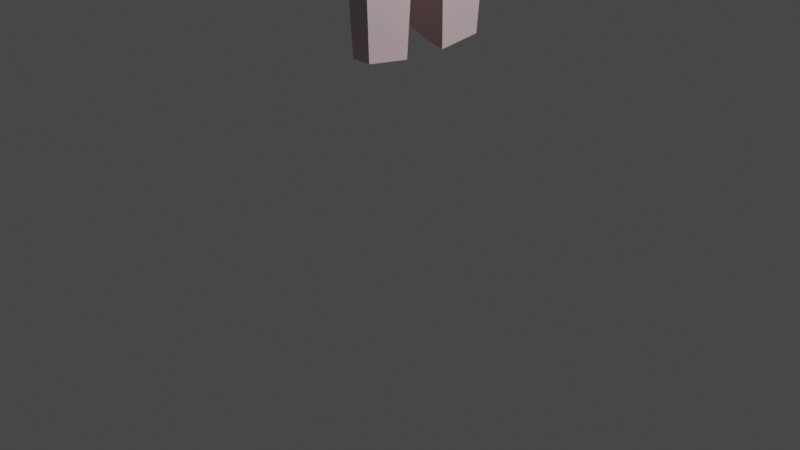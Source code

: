 # Source: weirdThing.blend  (saved by Blender 2.91.9; exported with 4.5.12 LTS)
import bpy
from mathutils import Matrix  # noqa: F401  (used for matrix-valued properties, if any)

bpy.ops.wm.read_factory_settings(use_empty=True)
scene = bpy.context.scene
scene.name = 'Scene'

# ---- collections
col_collection = bpy.data.collections.new('Collection'); scene.collection.children.link(col_collection)

# ---- images (referenced by path relative to the original .blend; pixels are not part of the script)
import os
ASSET_DIR = os.environ.get("B2B_ASSET_DIR", "")  # directory of the original .blend (textures are referenced by path, not embedded)
HERE = os.path.dirname(os.path.abspath(__file__))  # packed textures are extracted next to this script under _unpacked/

def load_image(name, relpath, width, height, colorspace="sRGB"):
    """Load a texture the original file referenced (path relative to the .blend, or extracted next to this script)."""
    p = next((c for c in (os.path.join(HERE, relpath), os.path.join(ASSET_DIR, relpath)) if relpath and os.path.exists(c)), "")
    if p:
        img = bpy.data.images.load(p, check_existing=True)
        img.name = name
    else:  # same state as the original file: an image datablock whose file is absent (Cycles renders it pink)
        img = bpy.data.images.new(name, width, height)
        img.source = "FILE"
        img.filepath = "//" + (relpath or name)
    img.colorspace_settings.name = colorspace
    return img
img_material_base_color = load_image('Material Base Color', '_unpacked/Material_Base_Color.86a1136e.png', 1024, 1024, 'sRGB')

# ---- materials (node trees are filled in below, after node groups)
mat_material = bpy.data.materials.new('Material')
mat_material.alpha_threshold = 0.0
mat_material.use_transparent_shadow = False
mat_material.line_color = (0.0, 0.0, 0.0, 1.0)

# ---- material node trees
mat_material.use_nodes = True; mat_material.node_tree.nodes.clear()
_N = mat_material.node_tree.nodes; _L = mat_material.node_tree.links
n0 = _N.new('ShaderNodeOutputMaterial'); n0.name = 'Material Output'; n0.location = (300, 300)
n1 = _N.new('ShaderNodeBsdfPrincipled'); n1.name = 'Principled BSDF'; n1.location = (10, 300)
n1.distribution = 'GGX'
n1.subsurface_method = 'BURLEY'
n1.inputs[2].default_value = 0.4
n1.inputs[3].default_value = 1.45
n1.inputs[27].default_value = (0.0, 0.0, 0.0, 1.0)
n1.inputs[28].default_value = 1.0
n2 = _N.new('ShaderNodeTexImage'); n2.name = 'Image Texture'; n2.location = (-280, 270)
n2.image = img_material_base_color
_L.new(n1.outputs[0], n0.inputs[0])
_L.new(n2.outputs[0], n1.inputs[0])
n0.is_active_output = True

# ---- world
world_world = bpy.data.worlds.new('World'); scene.world = world_world
world_world.use_nodes = True; world_world.node_tree.nodes.clear()
_N = world_world.node_tree.nodes; _L = world_world.node_tree.links
n0 = _N.new('ShaderNodeOutputWorld'); n0.name = 'World Output'; n0.location = (300, 300)
n1 = _N.new('ShaderNodeBackground'); n1.name = 'Background'; n1.location = (10, 300)
n1.inputs[0].default_value = (0.05088, 0.05088, 0.05088, 1.0)
_L.new(n1.outputs[0], n0.inputs[0])
n0.is_active_output = True
world_world.color = (0.05088, 0.05088, 0.05088)
world_world.use_sun_shadow = False
world_world.sun_shadow_jitter_overblur = 0.0

# ---- cameras
cam_camera = bpy.data.cameras.new('Camera')
cam_camera.clip_end = 100.0
cam_camera.ortho_scale = 7.314

# ---- lights
light_light = bpy.data.lights.new('Light', 'POINT')
light_light.transmission_factor = 0.0
light_light.energy = 1000.0
light_light.shadow_soft_size = 0.1
light_light.shadow_maximum_resolution = 0.006
light_light.use_absolute_resolution = True

# ---- meshes
me_cube = bpy.data.meshes.new('Cube')
me_cube.from_pydata([(0.8185, 1.0, 0.4704), (0.4305, 0.3782, -2.719), (-1.0, 0.7193, 0.6141), (0.5259, 0.4537, -2.484), (-0.7594, -0.009119, -2.055), (1.0, 0.0, 0.6697), (-1.0, 0.0, 0.7022), (0.515, 0.0, -2.721), (0.8023, 1.0, -0.162), (-1.0, 0.6428, -0.1623), (1.0, 0.0, -0.162), (-1.0, 0.0, -0.162), (0.6781, 0.7188, -0.9857), (-0.7675, 0.3679, -0.9564), (1.0, 0.0, -0.463), (-1.002, 0.0, -1.117), (0.3488, 0.6421, -3.107), (0.3488, 1.0, 1.0), (0.3488, 0.0, -3.191), (0.3488, 0.0, 1.0), (0.3488, 1.0, -0.162), (0.3488, 0.7188, -1.186), (-0.2185, 0.4162, -2.898), (-0.4871, 0.0, -2.928), (-0.4871, 1.0, 1.0), (-0.4871, 0.0, 1.0), (-0.7739, 0.8311, -0.3905), (-0.4871, 0.7188, -1.186), (0.04758, 1.0, 1.0), (0.04758, 0.0, 1.0), (0.04758, 0.9391, -0.4301), (0.04758, 0.7188, -1.186), (0.04758, 0.6421, -3.103), (0.04758, 0.0, -3.123), (0.7108, 0.6702, -1.526), (-0.7313, 0.3818, -1.51), (1.0, 0.0, -1.262), (-0.7239, -0.001151, -1.493), (0.3488, 0.6702, -1.595), (-0.4871, 0.3966, -2.062), (0.04758, 0.6702, -2.461), (0.706, 0.0, -2.363), (0.3488, 0.6561, -2.935), (-0.3528, 0.4064, -2.48), (0.04758, 0.6561, -2.829), (0.4056, 0.7922, -4.256), (0.4056, 0.1501, -4.34), (0.1043, 0.7922, -4.253), (-0.1618, 0.5663, -4.047), (0.1043, 0.1501, -4.273), (-0.4304, 0.1501, -4.077), (0.3458, 0.6864, -6.132), (0.3458, 0.2274, -6.192), (0.1305, 0.6864, -6.13), (-0.05972, 0.5249, -5.983), (0.1305, 0.2274, -6.144), (-0.2517, 0.2274, -6.004), (0.123, 0.5921, -3.271), (0.009878, 0.4596, -3.23), (0.3653, 0.04342, -3.523), (0.2886, 0.5921, -3.272), (0.06398, 0.04342, -3.456), (-0.2587, 0.04342, -3.26)], [(13, 26)], [(11, 6, 2, 9), (20, 17, 0, 8), (8, 0, 5, 10), (16, 1, 7, 18), (24, 2, 6, 25), (12, 8, 10, 14), (21, 20, 8, 12), (15, 11, 9, 13), (37, 15, 13, 35), (38, 21, 12, 34), (34, 12, 14, 36), (40, 31, 21, 38), (31, 30, 20, 21), (0, 17, 19, 5), (60, 59, 46, 45), (30, 28, 17, 20), (9, 2, 24, 26), (39, 4, 35), (13, 9, 26, 27), (35, 13, 27, 39), (28, 24, 25, 29), (17, 28, 29, 19), (26, 24, 28, 30), (58, 57, 47, 48), (27, 26, 30, 31), (39, 27, 31, 40), (43, 39, 40, 44), (39, 23, 4), (44, 40, 38, 42), (3, 34, 36, 41), (42, 38, 34, 3), (4, 37, 35), (23, 39, 43, 22), (16, 42, 3, 1), (1, 3, 41, 7), (32, 44, 42, 16), (22, 43, 44, 32), (47, 45, 51, 53), (48, 47, 53, 54), (59, 61, 49, 46), (62, 58, 48, 50), (61, 62, 50, 49), (57, 60, 45, 47), (53, 51, 52, 55), (54, 53, 55, 56), (49, 50, 56, 55), (45, 46, 52, 51), (46, 49, 55, 52), (50, 48, 54, 56), (32, 16, 60, 57), (33, 23, 62, 61), (23, 22, 58, 62), (18, 33, 61, 59), (22, 32, 57, 58), (16, 18, 59, 60)])
_uv = me_cube.uv_layers.new(name='UVMap')
_uv.uv.foreach_set('vector', [0.0839, 0.3142, 0.0839, 0.2136, 0.0, 0.2238, 0.008927, 0.3142, 0.6963, 0.0543, 0.831, 0.05505, 0.7696, 0.0, 0.6963, 0.001474, 0.831, 0.7059, 0.8313, 0.7792, 0.9499, 0.8405, 0.9499, 0.7063, 0.8631, 0.3575, 0.895, 0.4028, 0.9402, 0.403, 0.9369, 0.346, 0.1856, 0.3868, 0.214, 0.4393, 0.2985, 0.4396, 0.3018, 0.3853, 0.8608, 0.608, 0.831, 0.7059, 0.9499, 0.7063, 0.9499, 0.6715, 0.574, 0.05533, 0.6963, 0.0543, 0.6963, 0.001474, 0.5972, 0.0171, 0.08388, 0.4273, 0.0839, 0.3142, 0.008927, 0.3142, 0.04097, 0.4085, 0.08349, 0.4713, 0.08388, 0.4273, 0.04097, 0.4085, 0.03934, 0.4732, 0.526, 0.05536, 0.574, 0.05533, 0.5972, 0.0171, 0.5339, 0.01324, 0.8671, 0.5459, 0.8608, 0.608, 0.9499, 0.6715, 0.9499, 0.5792, 0.4256, 0.08989, 0.574, 0.09042, 0.574, 0.05533, 0.526, 0.05536, 0.574, 0.09042, 0.6644, 0.08958, 0.6963, 0.0543, 0.574, 0.05533, 0.1799, 0.2274, 0.1856, 0.2903, 0.3018, 0.2888, 0.3018, 0.2136, 0.8676, 0.3373, 0.9322, 0.308, 0.9207, 0.2146, 0.847, 0.2261, 0.6644, 0.08958, 0.831, 0.09014, 0.831, 0.05505, 0.6963, 0.0543, 0.6918, 0.2136, 0.7828, 0.2136, 0.831, 0.1524, 0.6607, 0.1525, 0.03759, 0.5394, 0.08327, 0.5363, 0.03934, 0.4732, 0.5963, 0.1876, 0.6918, 0.2136, 0.6607, 0.1525, 0.574, 0.1527, 0.03934, 0.4732, 0.04097, 0.4085, 1.265e-05, 0.4375, 0.03759, 0.5394, 0.1856, 0.3251, 0.1856, 0.3868, 0.3018, 0.3853, 0.3018, 0.3236, 0.1856, 0.2903, 0.1856, 0.3251, 0.3018, 0.3236, 0.3018, 0.2888, 0.6607, 0.1525, 0.831, 0.1524, 0.831, 0.09014, 0.6644, 0.08958, 0.3337, 0.09505, 0.3307, 0.08106, 0.2192, 0.0814, 0.2403, 0.1139, 0.574, 0.1527, 0.6607, 0.1525, 0.6644, 0.08958, 0.574, 0.09042, 0.4685, 0.1541, 0.574, 0.1527, 0.574, 0.09042, 0.4256, 0.08989, 0.4201, 0.1381, 0.4685, 0.1541, 0.4256, 0.08989, 0.3826, 0.08974, 0.03759, 0.5394, 0.08385, 0.6401, 0.08327, 0.5363, 0.3826, 0.08974, 0.4256, 0.08989, 0.526, 0.05536, 0.3704, 0.05458, 0.8883, 0.4318, 0.8671, 0.5459, 0.9499, 0.5792, 0.944, 0.4474, 0.3704, 0.05458, 0.526, 0.05536, 0.5339, 0.01324, 0.4202, 0.03546, 0.08327, 0.5363, 0.08349, 0.4713, 0.03934, 0.4732, 0.08385, 0.6401, 0.03759, 0.5394, 0.03643, 0.5891, 0.03528, 0.6388, 0.8631, 0.3575, 0.8615, 0.3774, 0.8883, 0.4318, 0.895, 0.4028, 0.895, 0.4028, 0.8883, 0.4318, 0.944, 0.4474, 0.9402, 0.403, 0.3507, 0.08965, 0.3826, 0.08974, 0.3704, 0.05458, 0.3503, 0.05455, 0.3717, 0.1221, 0.4201, 0.1381, 0.3826, 0.08974, 0.3507, 0.08965, 0.2192, 0.0814, 0.2188, 0.04631, 0.0, 0.05269, 0.0002549, 0.07778, 0.2403, 0.1139, 0.2192, 0.0814, 0.0002549, 0.07778, 0.01531, 0.101, 0.0839, 0.525, 0.1186, 0.5345, 0.1186, 0.4383, 0.0839, 0.4288, 0.07876, 0.6807, 0.03019, 0.6794, 0.01777, 0.7731, 0.06634, 0.7744, 0.1186, 0.5345, 0.1552, 0.5589, 0.1799, 0.4639, 0.1186, 0.4383, 0.3307, 0.08106, 0.3305, 0.06176, 0.2188, 0.04631, 0.2192, 0.0814, 0.3557, 0.2377, 0.3557, 0.2137, 0.3018, 0.2136, 0.3025, 0.2392, 0.3393, 0.2647, 0.3557, 0.2377, 0.3025, 0.2392, 0.3045, 0.2866, 0.1186, 0.4383, 0.1799, 0.4639, 0.1693, 0.2387, 0.1256, 0.2204, 0.847, 0.2261, 0.9207, 0.2146, 0.9107, 0.0, 0.8579, 0.008237, 0.0839, 0.4288, 0.1186, 0.4383, 0.1256, 0.2204, 0.1007, 0.2136, 0.06634, 0.7744, 0.01777, 0.7731, 0.02258, 0.9991, 0.0573, 1.0, 0.3507, 0.08965, 0.3503, 0.05455, 0.3305, 0.06176, 0.3307, 0.08106, 0.1186, 0.5736, 0.1799, 0.5993, 0.1552, 0.5589, 0.1186, 0.5345, 0.08385, 0.6401, 0.03528, 0.6388, 0.03019, 0.6794, 0.07876, 0.6807, 0.0839, 0.5641, 0.1186, 0.5736, 0.1186, 0.5345, 0.0839, 0.525, 0.03528, 0.6388, 0.008908, 0.6649, 0.01473, 0.685, 0.03019, 0.6794, 0.8631, 0.3575, 0.9369, 0.346, 0.9322, 0.308, 0.8676, 0.3373])
me_cube.materials.append(mat_material)
me_cube.use_remesh_preserve_volume = False
me_cube.use_remesh_preserve_attributes = False
me_cube.use_mirror_vertex_groups = False
me_cube.update()

# ---- objects
ob_cube = bpy.data.objects.new('Cube', me_cube)
ob_light = bpy.data.objects.new('Light', light_light)
ob_camera = bpy.data.objects.new('Camera', cam_camera)

# ---- transforms, parenting, visibility, modifiers, constraints
ob_cube.location = (0.0, 0.0, 8.0)
ob_cube.lock_rotations_4d = False
ob_cube.empty_display_type = 'ARROWS'
ob_cube.lineart.crease_threshold = 0.0
_m = ob_cube.modifiers.new('Mirror', 'MIRROR')
_m.use_axis = (False, True, False)
ob_light.location = (4.076, 1.005, 5.904)
ob_light.rotation_euler = (0.6503, 0.05522, 1.866)
ob_light.lock_rotations_4d = False
ob_light.empty_display_type = 'ARROWS'
ob_light.color = (0.0, 0.0, 0.0, 0.0)
ob_light.lineart.crease_threshold = 0.0
ob_camera.location = (7.359, -6.926, 4.958)
ob_camera.rotation_euler = (1.109, 0.0, 0.8149)
ob_camera.lock_rotations_4d = False
ob_camera.empty_display_type = 'ARROWS'
ob_camera.color = (0.0, 0.0, 0.0, 0.0)
ob_camera.display_type = 'WIRE'
ob_camera.lineart.crease_threshold = 0.0

# ---- collection membership
col_collection.objects.link(ob_cube)
col_collection.objects.link(ob_light)
col_collection.objects.link(ob_camera)

# ---- scene / render settings (as saved in the file)
scene.camera = ob_camera
scene.frame_start = 1; scene.frame_end = 250; scene.frame_set(1)
scene.render.engine = 'BLENDER_EEVEE_NEXT'
scene.cycles.use_denoising = False
scene.cycles.samples = 128
scene.cycles.sampling_pattern = 'TABULATED_SOBOL'
scene.cycles.use_adaptive_sampling = False
scene.cycles.use_light_tree = False
scene.view_settings.view_transform = 'Filmic'
bpy.context.view_layer.update()
